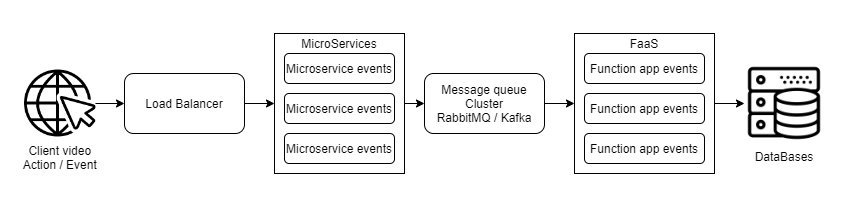

The diagram above was exported from draw.io. Its source (the exported page's mxGraphModel, read from the mxfile embedded in the PNG):
<mxGraphModel dx="1422" dy="794" grid="1" gridSize="10" guides="1" tooltips="1" connect="1" arrows="1" fold="1" page="1" pageScale="1" pageWidth="850" pageHeight="1100" math="0" shadow="0">
  <root>
    <mxCell id="0" />
    <mxCell id="1" parent="0" />
    <mxCell id="aE1wyo_yONoFKUS51jxH-58" style="edgeStyle=orthogonalEdgeStyle;rounded=0;orthogonalLoop=1;jettySize=auto;html=1;exitX=1;exitY=0.5;exitDx=0;exitDy=0;entryX=0;entryY=0.5;entryDx=0;entryDy=0;" edge="1" parent="1" source="aE1wyo_yONoFKUS51jxH-39" target="aE1wyo_yONoFKUS51jxH-16">
      <mxGeometry relative="1" as="geometry" />
    </mxCell>
    <mxCell id="aE1wyo_yONoFKUS51jxH-39" value="" style="rounded=0;whiteSpace=wrap;html=1;" vertex="1" parent="1">
      <mxGeometry x="260" y="20" width="130" height="140" as="geometry" />
    </mxCell>
    <mxCell id="aE1wyo_yONoFKUS51jxH-56" style="edgeStyle=orthogonalEdgeStyle;rounded=0;orthogonalLoop=1;jettySize=auto;html=1;exitX=1;exitY=0.5;exitDx=0;exitDy=0;entryX=0;entryY=0.5;entryDx=0;entryDy=0;" edge="1" parent="1" source="aE1wyo_yONoFKUS51jxH-29">
      <mxGeometry relative="1" as="geometry">
        <mxPoint x="730" y="90" as="targetPoint" />
      </mxGeometry>
    </mxCell>
    <mxCell id="aE1wyo_yONoFKUS51jxH-29" value="" style="rounded=0;whiteSpace=wrap;html=1;" vertex="1" parent="1">
      <mxGeometry x="560" y="20" width="140" height="140" as="geometry" />
    </mxCell>
    <mxCell id="aE1wyo_yONoFKUS51jxH-54" style="edgeStyle=orthogonalEdgeStyle;rounded=0;orthogonalLoop=1;jettySize=auto;html=1;exitX=1;exitY=0.5;exitDx=0;exitDy=0;entryX=0;entryY=0.5;entryDx=0;entryDy=0;" edge="1" parent="1" source="aE1wyo_yONoFKUS51jxH-1" target="aE1wyo_yONoFKUS51jxH-39">
      <mxGeometry relative="1" as="geometry" />
    </mxCell>
    <mxCell id="aE1wyo_yONoFKUS51jxH-1" value="Load Balancer" style="rounded=1;whiteSpace=wrap;html=1;" vertex="1" parent="1">
      <mxGeometry x="110" y="60" width="120" height="60" as="geometry" />
    </mxCell>
    <mxCell id="aE1wyo_yONoFKUS51jxH-53" style="edgeStyle=orthogonalEdgeStyle;rounded=0;orthogonalLoop=1;jettySize=auto;html=1;exitX=1;exitY=0.5;exitDx=0;exitDy=0;entryX=0;entryY=0.5;entryDx=0;entryDy=0;" edge="1" parent="1" source="aE1wyo_yONoFKUS51jxH-16" target="aE1wyo_yONoFKUS51jxH-29">
      <mxGeometry relative="1" as="geometry" />
    </mxCell>
    <mxCell id="aE1wyo_yONoFKUS51jxH-16" value="Message queue Cluster&lt;br&gt;RabbitMQ / Kafka" style="rounded=1;whiteSpace=wrap;html=1;" vertex="1" parent="1">
      <mxGeometry x="410" y="60" width="120" height="60" as="geometry" />
    </mxCell>
    <mxCell id="aE1wyo_yONoFKUS51jxH-26" style="edgeStyle=orthogonalEdgeStyle;rounded=0;orthogonalLoop=1;jettySize=auto;html=1;exitX=1;exitY=0.5;exitDx=0;exitDy=0;entryX=0;entryY=0.5;entryDx=0;entryDy=0;" edge="1" parent="1" target="aE1wyo_yONoFKUS51jxH-1">
      <mxGeometry relative="1" as="geometry">
        <mxPoint x="80" y="90" as="sourcePoint" />
      </mxGeometry>
    </mxCell>
    <mxCell id="aE1wyo_yONoFKUS51jxH-27" value="Function app events" style="rounded=1;whiteSpace=wrap;html=1;" vertex="1" parent="1">
      <mxGeometry x="570" y="40" width="120" height="30" as="geometry" />
    </mxCell>
    <mxCell id="aE1wyo_yONoFKUS51jxH-33" value="Function app events" style="rounded=1;whiteSpace=wrap;html=1;" vertex="1" parent="1">
      <mxGeometry x="570" y="80" width="120" height="30" as="geometry" />
    </mxCell>
    <mxCell id="aE1wyo_yONoFKUS51jxH-36" value="FaaS" style="text;html=1;strokeColor=none;fillColor=none;align=center;verticalAlign=middle;whiteSpace=wrap;rounded=0;" vertex="1" parent="1">
      <mxGeometry x="610" y="20" width="40" height="20" as="geometry" />
    </mxCell>
    <mxCell id="aE1wyo_yONoFKUS51jxH-40" value="Microservice events" style="rounded=1;whiteSpace=wrap;html=1;" vertex="1" parent="1">
      <mxGeometry x="270" y="40" width="110" height="30" as="geometry" />
    </mxCell>
    <mxCell id="aE1wyo_yONoFKUS51jxH-44" value="MicroServices" style="text;html=1;strokeColor=none;fillColor=none;align=center;verticalAlign=middle;whiteSpace=wrap;rounded=0;" vertex="1" parent="1">
      <mxGeometry x="305" y="20" width="40" height="20" as="geometry" />
    </mxCell>
    <mxCell id="aE1wyo_yONoFKUS51jxH-45" value="Microservice events" style="rounded=1;whiteSpace=wrap;html=1;" vertex="1" parent="1">
      <mxGeometry x="270" y="80" width="110" height="30" as="geometry" />
    </mxCell>
    <mxCell id="aE1wyo_yONoFKUS51jxH-55" value="Function app events" style="rounded=1;whiteSpace=wrap;html=1;" vertex="1" parent="1">
      <mxGeometry x="570" y="120" width="120" height="30" as="geometry" />
    </mxCell>
    <mxCell id="aE1wyo_yONoFKUS51jxH-59" value="Microservice events" style="rounded=1;whiteSpace=wrap;html=1;" vertex="1" parent="1">
      <mxGeometry x="270" y="120" width="110" height="30" as="geometry" />
    </mxCell>
    <mxCell id="aE1wyo_yONoFKUS51jxH-70" value="Client video&#10;Action / Event" style="shape=image;verticalLabelPosition=bottom;labelBackgroundColor=#ffffff;verticalAlign=top;aspect=fixed;imageAspect=0;image=data:image/png,(base64 omitted: 6940 chars);" vertex="1" parent="1">
      <mxGeometry x="10" y="56.28" width="71.46" height="67.44" as="geometry" />
    </mxCell>
    <mxCell id="aE1wyo_yONoFKUS51jxH-76" value="DataBases" style="shape=image;verticalLabelPosition=bottom;labelBackgroundColor=#ffffff;verticalAlign=top;aspect=fixed;imageAspect=0;image=https://d338t8kmirgyke.cloudfront.net/icons/icon_pngs/000/002/208/original/database.png;" vertex="1" parent="1">
      <mxGeometry x="730" y="50" width="80" height="80" as="geometry" />
    </mxCell>
  </root>
</mxGraphModel>